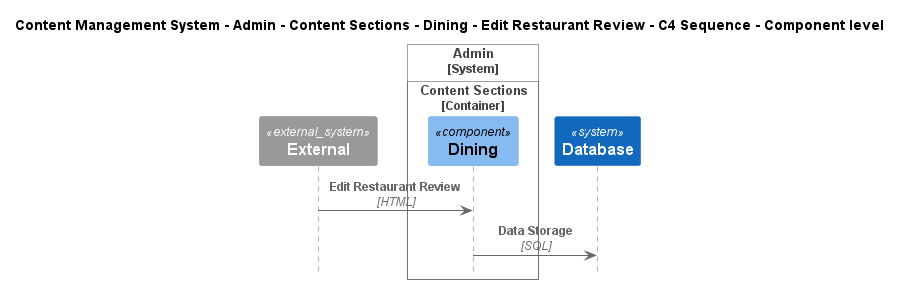

The diagram above was rendered by PlantUML. Its source (embedded in the PNG):
@startuml
!include ..\..\..\..\..\..\..\..\..\.c4s\C4_Sequence.puml

title Content Management System - Admin - Content Sections - Dining - Edit Restaurant Review - C4 Sequence - Component level

System_Ext(C4InterFlow.SoftwareSystems.ExternalSystem, "External", "")

System_Boundary(ContentManagementSystem.SoftwareSystems.Admin, "Admin")
    
Container_Boundary(ContentManagementSystem.SoftwareSystems.Admin.Containers.ContentSections, "Content Sections")
    Component(ContentManagementSystem.SoftwareSystems.Admin.Containers.ContentSections.Components.Dining, "Dining", "", "")
Boundary_End()
Boundary_End()
System(ContentManagementSystem.SoftwareSystems.Database, "Database", "Stores user registration information, data, access logs, etc.")

Rel(C4InterFlow.SoftwareSystems.ExternalSystem, ContentManagementSystem.SoftwareSystems.Admin.Containers.ContentSections.Components.Dining, "Edit Restaurant Review", "HTML")
Rel(ContentManagementSystem.SoftwareSystems.Admin.Containers.ContentSections.Components.Dining, ContentManagementSystem.SoftwareSystems.Database, "Data Storage", "SQL")


@enduml